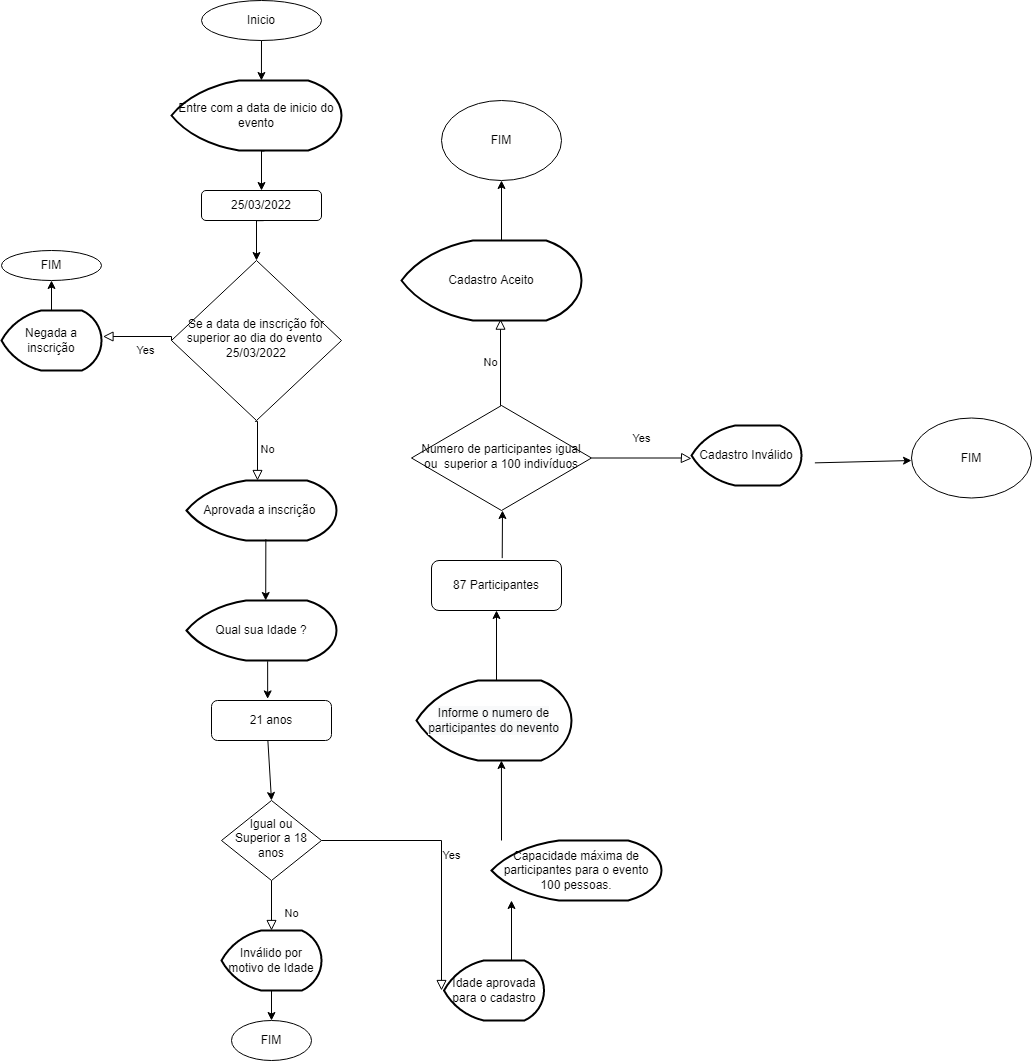

The diagram above was exported from draw.io. Its source (the exported page's mxGraphModel, read from the mxfile embedded in the PNG):
<mxGraphModel dx="1251" dy="265" grid="1" gridSize="10" guides="1" tooltips="1" connect="1" arrows="1" fold="1" page="1" pageScale="1" pageWidth="827" pageHeight="1169" math="0" shadow="0">
  <root>
    <mxCell id="WIyWlLk6GJQsqaUBKTNV-0" />
    <mxCell id="WIyWlLk6GJQsqaUBKTNV-1" parent="WIyWlLk6GJQsqaUBKTNV-0" />
    <mxCell id="WIyWlLk6GJQsqaUBKTNV-6" value="Se a data de inscrição for superior ao dia do evento&amp;nbsp; 25/03/2022" style="rhombus;whiteSpace=wrap;html=1;shadow=0;fontFamily=Helvetica;fontSize=12;align=center;strokeWidth=1;spacing=6;spacingTop=-4;" parent="WIyWlLk6GJQsqaUBKTNV-1" vertex="1">
      <mxGeometry x="110" y="360" width="170" height="160" as="geometry" />
    </mxCell>
    <mxCell id="WIyWlLk6GJQsqaUBKTNV-8" value="No" style="rounded=0;html=1;jettySize=auto;orthogonalLoop=1;fontSize=11;endArrow=block;endFill=0;endSize=8;strokeWidth=1;shadow=0;labelBackgroundColor=none;edgeStyle=orthogonalEdgeStyle;entryX=0.5;entryY=0;entryDx=0;entryDy=0;entryPerimeter=0;" parent="WIyWlLk6GJQsqaUBKTNV-1" source="WIyWlLk6GJQsqaUBKTNV-10" target="i43eqi6pT80xIDUerEep-28" edge="1">
      <mxGeometry x="0.3333" y="20" relative="1" as="geometry">
        <mxPoint as="offset" />
        <mxPoint x="210" y="1030" as="targetPoint" />
        <Array as="points" />
      </mxGeometry>
    </mxCell>
    <mxCell id="WIyWlLk6GJQsqaUBKTNV-9" value="Yes" style="edgeStyle=orthogonalEdgeStyle;rounded=0;html=1;jettySize=auto;orthogonalLoop=1;fontSize=11;endArrow=block;endFill=0;endSize=8;strokeWidth=1;shadow=0;labelBackgroundColor=none;" parent="WIyWlLk6GJQsqaUBKTNV-1" source="WIyWlLk6GJQsqaUBKTNV-10" edge="1">
      <mxGeometry y="10" relative="1" as="geometry">
        <mxPoint as="offset" />
        <mxPoint x="380" y="1090" as="targetPoint" />
      </mxGeometry>
    </mxCell>
    <mxCell id="WIyWlLk6GJQsqaUBKTNV-10" value="Igual ou Superior a 18 anos" style="rhombus;whiteSpace=wrap;html=1;shadow=0;fontFamily=Helvetica;fontSize=12;align=center;strokeWidth=1;spacing=6;spacingTop=-4;" parent="WIyWlLk6GJQsqaUBKTNV-1" vertex="1">
      <mxGeometry x="160" y="900" width="100" height="80" as="geometry" />
    </mxCell>
    <mxCell id="i43eqi6pT80xIDUerEep-0" value="Inicio" style="ellipse;whiteSpace=wrap;html=1;" vertex="1" parent="WIyWlLk6GJQsqaUBKTNV-1">
      <mxGeometry x="140" y="100" width="120" height="40" as="geometry" />
    </mxCell>
    <mxCell id="i43eqi6pT80xIDUerEep-5" value="" style="edgeStyle=orthogonalEdgeStyle;rounded=0;orthogonalLoop=1;jettySize=auto;html=1;exitX=0.547;exitY=1.007;exitDx=0;exitDy=0;exitPerimeter=0;" edge="1" parent="WIyWlLk6GJQsqaUBKTNV-1" source="i43eqi6pT80xIDUerEep-2" target="i43eqi6pT80xIDUerEep-53">
      <mxGeometry relative="1" as="geometry">
        <mxPoint x="202.68000000000006" y="289.69999999999993" as="targetPoint" />
        <Array as="points">
          <mxPoint x="200" y="250" />
        </Array>
      </mxGeometry>
    </mxCell>
    <mxCell id="i43eqi6pT80xIDUerEep-2" value="Entre com a data de inicio do evento" style="strokeWidth=2;html=1;shape=mxgraph.flowchart.display;whiteSpace=wrap;" vertex="1" parent="WIyWlLk6GJQsqaUBKTNV-1">
      <mxGeometry x="110" y="180" width="170" height="70" as="geometry" />
    </mxCell>
    <mxCell id="i43eqi6pT80xIDUerEep-9" value="" style="edgeStyle=orthogonalEdgeStyle;rounded=0;orthogonalLoop=1;jettySize=auto;html=1;exitX=0.518;exitY=1.005;exitDx=0;exitDy=0;exitPerimeter=0;entryX=0.5;entryY=0;entryDx=0;entryDy=0;" edge="1" parent="WIyWlLk6GJQsqaUBKTNV-1" source="i43eqi6pT80xIDUerEep-53" target="WIyWlLk6GJQsqaUBKTNV-6">
      <mxGeometry relative="1" as="geometry">
        <mxPoint x="194.67" y="370" as="sourcePoint" />
        <mxPoint x="194.67" y="410" as="targetPoint" />
        <Array as="points">
          <mxPoint x="203" y="320" />
        </Array>
      </mxGeometry>
    </mxCell>
    <mxCell id="i43eqi6pT80xIDUerEep-11" value="No" style="edgeStyle=orthogonalEdgeStyle;rounded=0;html=1;jettySize=auto;orthogonalLoop=1;fontSize=11;endArrow=block;endFill=0;endSize=8;strokeWidth=1;shadow=0;labelBackgroundColor=none;entryX=0.55;entryY=0.983;entryDx=0;entryDy=0;entryPerimeter=0;" edge="1" parent="WIyWlLk6GJQsqaUBKTNV-1" target="i43eqi6pT80xIDUerEep-49">
      <mxGeometry y="10" relative="1" as="geometry">
        <mxPoint as="offset" />
        <mxPoint x="440" y="505" as="sourcePoint" />
        <mxPoint x="439.67" y="425" as="targetPoint" />
        <Array as="points">
          <mxPoint x="439" y="505" />
        </Array>
      </mxGeometry>
    </mxCell>
    <mxCell id="i43eqi6pT80xIDUerEep-12" value="Yes" style="rounded=0;html=1;jettySize=auto;orthogonalLoop=1;fontSize=11;endArrow=block;endFill=0;endSize=8;strokeWidth=1;shadow=0;labelBackgroundColor=none;edgeStyle=orthogonalEdgeStyle;entryX=1.015;entryY=0.441;entryDx=0;entryDy=0;entryPerimeter=0;exitX=0;exitY=0.5;exitDx=0;exitDy=0;" edge="1" parent="WIyWlLk6GJQsqaUBKTNV-1" source="WIyWlLk6GJQsqaUBKTNV-6" target="i43eqi6pT80xIDUerEep-14">
      <mxGeometry x="-0.1874" y="14" relative="1" as="geometry">
        <mxPoint as="offset" />
        <mxPoint x="110" y="436" as="sourcePoint" />
        <mxPoint x="-10" y="470" as="targetPoint" />
        <Array as="points">
          <mxPoint x="110" y="436" />
          <mxPoint x="41" y="436" />
        </Array>
      </mxGeometry>
    </mxCell>
    <mxCell id="i43eqi6pT80xIDUerEep-13" value="FIM" style="ellipse;whiteSpace=wrap;html=1;" vertex="1" parent="WIyWlLk6GJQsqaUBKTNV-1">
      <mxGeometry x="-60" y="350" width="100" height="30" as="geometry" />
    </mxCell>
    <mxCell id="i43eqi6pT80xIDUerEep-14" value="Negada a inscrição" style="strokeWidth=2;html=1;shape=mxgraph.flowchart.display;whiteSpace=wrap;" vertex="1" parent="WIyWlLk6GJQsqaUBKTNV-1">
      <mxGeometry x="-60" y="410" width="100" height="60" as="geometry" />
    </mxCell>
    <mxCell id="i43eqi6pT80xIDUerEep-15" value="" style="endArrow=classic;html=1;rounded=0;entryX=0.5;entryY=1;entryDx=0;entryDy=0;exitX=0.5;exitY=0;exitDx=0;exitDy=0;exitPerimeter=0;" edge="1" parent="WIyWlLk6GJQsqaUBKTNV-1" source="i43eqi6pT80xIDUerEep-14" target="i43eqi6pT80xIDUerEep-13">
      <mxGeometry width="50" height="50" relative="1" as="geometry">
        <mxPoint x="-70" y="440" as="sourcePoint" />
        <mxPoint x="-20" y="390" as="targetPoint" />
      </mxGeometry>
    </mxCell>
    <mxCell id="i43eqi6pT80xIDUerEep-17" value="No" style="edgeStyle=orthogonalEdgeStyle;rounded=0;html=1;jettySize=auto;orthogonalLoop=1;fontSize=11;endArrow=block;endFill=0;endSize=8;strokeWidth=1;shadow=0;labelBackgroundColor=none;exitX=0.491;exitY=1.005;exitDx=0;exitDy=0;exitPerimeter=0;" edge="1" parent="WIyWlLk6GJQsqaUBKTNV-1" source="WIyWlLk6GJQsqaUBKTNV-6">
      <mxGeometry y="10" relative="1" as="geometry">
        <mxPoint as="offset" />
        <mxPoint x="194.67" y="530" as="sourcePoint" />
        <mxPoint x="196" y="580" as="targetPoint" />
        <Array as="points">
          <mxPoint x="196" y="521" />
        </Array>
      </mxGeometry>
    </mxCell>
    <mxCell id="i43eqi6pT80xIDUerEep-18" value="Aprovada a inscrição&amp;nbsp;" style="strokeWidth=2;html=1;shape=mxgraph.flowchart.display;whiteSpace=wrap;" vertex="1" parent="WIyWlLk6GJQsqaUBKTNV-1">
      <mxGeometry x="125" y="580" width="150" height="60" as="geometry" />
    </mxCell>
    <mxCell id="i43eqi6pT80xIDUerEep-19" value="" style="endArrow=classic;html=1;rounded=0;exitX=0.529;exitY=0.978;exitDx=0;exitDy=0;exitPerimeter=0;entryX=0.528;entryY=0;entryDx=0;entryDy=0;entryPerimeter=0;" edge="1" parent="WIyWlLk6GJQsqaUBKTNV-1" source="i43eqi6pT80xIDUerEep-18" target="i43eqi6pT80xIDUerEep-20">
      <mxGeometry width="50" height="50" relative="1" as="geometry">
        <mxPoint x="210" y="690" as="sourcePoint" />
        <mxPoint x="210" y="750" as="targetPoint" />
        <Array as="points" />
      </mxGeometry>
    </mxCell>
    <mxCell id="i43eqi6pT80xIDUerEep-20" value="Qual sua Idade ?" style="strokeWidth=2;html=1;shape=mxgraph.flowchart.display;whiteSpace=wrap;" vertex="1" parent="WIyWlLk6GJQsqaUBKTNV-1">
      <mxGeometry x="125" y="700" width="150" height="60" as="geometry" />
    </mxCell>
    <mxCell id="i43eqi6pT80xIDUerEep-23" value="FIM" style="ellipse;whiteSpace=wrap;html=1;" vertex="1" parent="WIyWlLk6GJQsqaUBKTNV-1">
      <mxGeometry x="170" y="1120" width="80" height="40" as="geometry" />
    </mxCell>
    <mxCell id="i43eqi6pT80xIDUerEep-24" value="21 anos" style="rounded=1;whiteSpace=wrap;html=1;fontSize=12;glass=0;strokeWidth=1;shadow=0;" vertex="1" parent="WIyWlLk6GJQsqaUBKTNV-1">
      <mxGeometry x="150" y="800" width="120" height="40" as="geometry" />
    </mxCell>
    <mxCell id="i43eqi6pT80xIDUerEep-25" value="" style="endArrow=classic;html=1;rounded=0;entryX=0.468;entryY=-0.04;entryDx=0;entryDy=0;entryPerimeter=0;exitX=0.541;exitY=1.012;exitDx=0;exitDy=0;exitPerimeter=0;" edge="1" parent="WIyWlLk6GJQsqaUBKTNV-1" source="i43eqi6pT80xIDUerEep-20" target="i43eqi6pT80xIDUerEep-24">
      <mxGeometry width="50" height="50" relative="1" as="geometry">
        <mxPoint x="190" y="850" as="sourcePoint" />
        <mxPoint x="240" y="800" as="targetPoint" />
      </mxGeometry>
    </mxCell>
    <mxCell id="i43eqi6pT80xIDUerEep-26" value="" style="endArrow=classic;html=1;rounded=0;exitX=0.47;exitY=1.011;exitDx=0;exitDy=0;exitPerimeter=0;entryX=0.5;entryY=0;entryDx=0;entryDy=0;" edge="1" parent="WIyWlLk6GJQsqaUBKTNV-1" source="i43eqi6pT80xIDUerEep-24" target="WIyWlLk6GJQsqaUBKTNV-10">
      <mxGeometry width="50" height="50" relative="1" as="geometry">
        <mxPoint x="213" y="840" as="sourcePoint" />
        <mxPoint x="207" y="890" as="targetPoint" />
        <Array as="points" />
      </mxGeometry>
    </mxCell>
    <mxCell id="i43eqi6pT80xIDUerEep-28" value="Inválido por motivo de Idade" style="strokeWidth=2;html=1;shape=mxgraph.flowchart.display;whiteSpace=wrap;" vertex="1" parent="WIyWlLk6GJQsqaUBKTNV-1">
      <mxGeometry x="160" y="1030" width="100" height="60" as="geometry" />
    </mxCell>
    <mxCell id="i43eqi6pT80xIDUerEep-29" value="" style="endArrow=classic;html=1;rounded=0;exitX=0.5;exitY=1;exitDx=0;exitDy=0;exitPerimeter=0;" edge="1" parent="WIyWlLk6GJQsqaUBKTNV-1" source="i43eqi6pT80xIDUerEep-28" target="i43eqi6pT80xIDUerEep-23">
      <mxGeometry width="50" height="50" relative="1" as="geometry">
        <mxPoint x="195" y="1350" as="sourcePoint" />
        <mxPoint x="195" y="1388" as="targetPoint" />
      </mxGeometry>
    </mxCell>
    <mxCell id="i43eqi6pT80xIDUerEep-30" value="Idade aprovada para o cadastro" style="strokeWidth=2;html=1;shape=mxgraph.flowchart.display;whiteSpace=wrap;" vertex="1" parent="WIyWlLk6GJQsqaUBKTNV-1">
      <mxGeometry x="382.5" y="1060" width="100" height="60" as="geometry" />
    </mxCell>
    <mxCell id="i43eqi6pT80xIDUerEep-31" value="" style="endArrow=classic;html=1;rounded=0;" edge="1" parent="WIyWlLk6GJQsqaUBKTNV-1">
      <mxGeometry width="50" height="50" relative="1" as="geometry">
        <mxPoint x="450" y="1060" as="sourcePoint" />
        <mxPoint x="450" y="1000" as="targetPoint" />
      </mxGeometry>
    </mxCell>
    <mxCell id="i43eqi6pT80xIDUerEep-32" value="Capacidade máxima de participantes para o evento 100 pessoas." style="strokeWidth=2;html=1;shape=mxgraph.flowchart.display;whiteSpace=wrap;" vertex="1" parent="WIyWlLk6GJQsqaUBKTNV-1">
      <mxGeometry x="430" y="940" width="170" height="60" as="geometry" />
    </mxCell>
    <mxCell id="i43eqi6pT80xIDUerEep-33" value="87 Participantes" style="rounded=1;whiteSpace=wrap;html=1;fontSize=12;glass=0;strokeWidth=1;shadow=0;" vertex="1" parent="WIyWlLk6GJQsqaUBKTNV-1">
      <mxGeometry x="370" y="660" width="130" height="50" as="geometry" />
    </mxCell>
    <mxCell id="i43eqi6pT80xIDUerEep-37" value="&#10;&#10;&lt;span style=&quot;color: rgb(0, 0, 0); font-family: helvetica; font-size: 12px; font-style: normal; font-weight: 400; letter-spacing: normal; text-align: center; text-indent: 0px; text-transform: none; word-spacing: 0px; background-color: rgb(248, 249, 250); display: inline; float: none;&quot;&gt;Informe o numero de participantes do nevento&lt;/span&gt;&#10;&#10;" style="strokeWidth=2;html=1;shape=mxgraph.flowchart.display;whiteSpace=wrap;" vertex="1" parent="WIyWlLk6GJQsqaUBKTNV-1">
      <mxGeometry x="355" y="780" width="155" height="80" as="geometry" />
    </mxCell>
    <mxCell id="i43eqi6pT80xIDUerEep-38" value="" style="endArrow=classic;html=1;rounded=0;entryX=0.548;entryY=1;entryDx=0;entryDy=0;entryPerimeter=0;" edge="1" parent="WIyWlLk6GJQsqaUBKTNV-1" target="i43eqi6pT80xIDUerEep-37">
      <mxGeometry width="50" height="50" relative="1" as="geometry">
        <mxPoint x="440" y="940" as="sourcePoint" />
        <mxPoint x="490" y="890" as="targetPoint" />
      </mxGeometry>
    </mxCell>
    <mxCell id="i43eqi6pT80xIDUerEep-39" value="" style="endArrow=classic;html=1;rounded=0;entryX=0.5;entryY=1;entryDx=0;entryDy=0;" edge="1" parent="WIyWlLk6GJQsqaUBKTNV-1" target="i43eqi6pT80xIDUerEep-33">
      <mxGeometry width="50" height="50" relative="1" as="geometry">
        <mxPoint x="435" y="780" as="sourcePoint" />
        <mxPoint x="450" y="720" as="targetPoint" />
      </mxGeometry>
    </mxCell>
    <mxCell id="i43eqi6pT80xIDUerEep-40" value="Numero de participantes igual ou&amp;nbsp; superior a 100 indivíduos" style="rhombus;whiteSpace=wrap;html=1;shadow=0;fontFamily=Helvetica;fontSize=12;align=center;strokeWidth=1;spacing=6;spacingTop=-4;" vertex="1" parent="WIyWlLk6GJQsqaUBKTNV-1">
      <mxGeometry x="350" y="505" width="180" height="105" as="geometry" />
    </mxCell>
    <mxCell id="i43eqi6pT80xIDUerEep-41" value="Yes" style="rounded=0;html=1;jettySize=auto;orthogonalLoop=1;fontSize=11;endArrow=block;endFill=0;endSize=8;strokeWidth=1;shadow=0;labelBackgroundColor=none;edgeStyle=orthogonalEdgeStyle;exitX=1;exitY=0.5;exitDx=0;exitDy=0;" edge="1" parent="WIyWlLk6GJQsqaUBKTNV-1" source="i43eqi6pT80xIDUerEep-40">
      <mxGeometry y="20" relative="1" as="geometry">
        <mxPoint as="offset" />
        <mxPoint x="650" y="560" as="sourcePoint" />
        <mxPoint x="630" y="558" as="targetPoint" />
        <Array as="points">
          <mxPoint x="620" y="558" />
          <mxPoint x="720" y="558" />
        </Array>
      </mxGeometry>
    </mxCell>
    <mxCell id="i43eqi6pT80xIDUerEep-42" value="FIM" style="ellipse;whiteSpace=wrap;html=1;" vertex="1" parent="WIyWlLk6GJQsqaUBKTNV-1">
      <mxGeometry x="850" y="517.5" width="120" height="80" as="geometry" />
    </mxCell>
    <mxCell id="i43eqi6pT80xIDUerEep-43" value="" style="endArrow=classic;html=1;rounded=0;exitX=0.544;exitY=-0.047;exitDx=0;exitDy=0;exitPerimeter=0;" edge="1" parent="WIyWlLk6GJQsqaUBKTNV-1" source="i43eqi6pT80xIDUerEep-33">
      <mxGeometry width="50" height="50" relative="1" as="geometry">
        <mxPoint x="400" y="630" as="sourcePoint" />
        <mxPoint x="441" y="610" as="targetPoint" />
      </mxGeometry>
    </mxCell>
    <mxCell id="i43eqi6pT80xIDUerEep-46" value="" style="endArrow=classic;html=1;rounded=0;exitX=1.028;exitY=0.581;exitDx=0;exitDy=0;exitPerimeter=0;" edge="1" parent="WIyWlLk6GJQsqaUBKTNV-1">
      <mxGeometry width="50" height="50" relative="1" as="geometry">
        <mxPoint x="753.3600000000001" y="562.3599999999999" as="sourcePoint" />
        <mxPoint x="850" y="560" as="targetPoint" />
      </mxGeometry>
    </mxCell>
    <mxCell id="i43eqi6pT80xIDUerEep-48" value="&lt;span&gt;Cadastro Inválido&lt;/span&gt;" style="strokeWidth=2;html=1;shape=mxgraph.flowchart.display;whiteSpace=wrap;" vertex="1" parent="WIyWlLk6GJQsqaUBKTNV-1">
      <mxGeometry x="630" y="525" width="110" height="60" as="geometry" />
    </mxCell>
    <mxCell id="i43eqi6pT80xIDUerEep-49" value="Cadastro Aceito" style="strokeWidth=2;html=1;shape=mxgraph.flowchart.display;whiteSpace=wrap;" vertex="1" parent="WIyWlLk6GJQsqaUBKTNV-1">
      <mxGeometry x="340" y="340" width="180" height="80" as="geometry" />
    </mxCell>
    <mxCell id="i43eqi6pT80xIDUerEep-50" value="" style="endArrow=classic;html=1;rounded=0;" edge="1" parent="WIyWlLk6GJQsqaUBKTNV-1">
      <mxGeometry width="50" height="50" relative="1" as="geometry">
        <mxPoint x="440" y="340" as="sourcePoint" />
        <mxPoint x="440" y="280" as="targetPoint" />
      </mxGeometry>
    </mxCell>
    <mxCell id="i43eqi6pT80xIDUerEep-51" value="FIM" style="ellipse;whiteSpace=wrap;html=1;" vertex="1" parent="WIyWlLk6GJQsqaUBKTNV-1">
      <mxGeometry x="380" y="200" width="120" height="80" as="geometry" />
    </mxCell>
    <mxCell id="i43eqi6pT80xIDUerEep-52" value="" style="endArrow=classic;html=1;rounded=0;entryX=0.529;entryY=0;entryDx=0;entryDy=0;entryPerimeter=0;" edge="1" parent="WIyWlLk6GJQsqaUBKTNV-1" source="i43eqi6pT80xIDUerEep-0" target="i43eqi6pT80xIDUerEep-2">
      <mxGeometry width="50" height="50" relative="1" as="geometry">
        <mxPoint x="200" y="140" as="sourcePoint" />
        <mxPoint x="250" y="90" as="targetPoint" />
      </mxGeometry>
    </mxCell>
    <mxCell id="i43eqi6pT80xIDUerEep-53" value="&lt;span&gt;25/03/2022&lt;/span&gt;" style="rounded=1;whiteSpace=wrap;html=1;" vertex="1" parent="WIyWlLk6GJQsqaUBKTNV-1">
      <mxGeometry x="140" y="290" width="120" height="30" as="geometry" />
    </mxCell>
  </root>
</mxGraphModel>